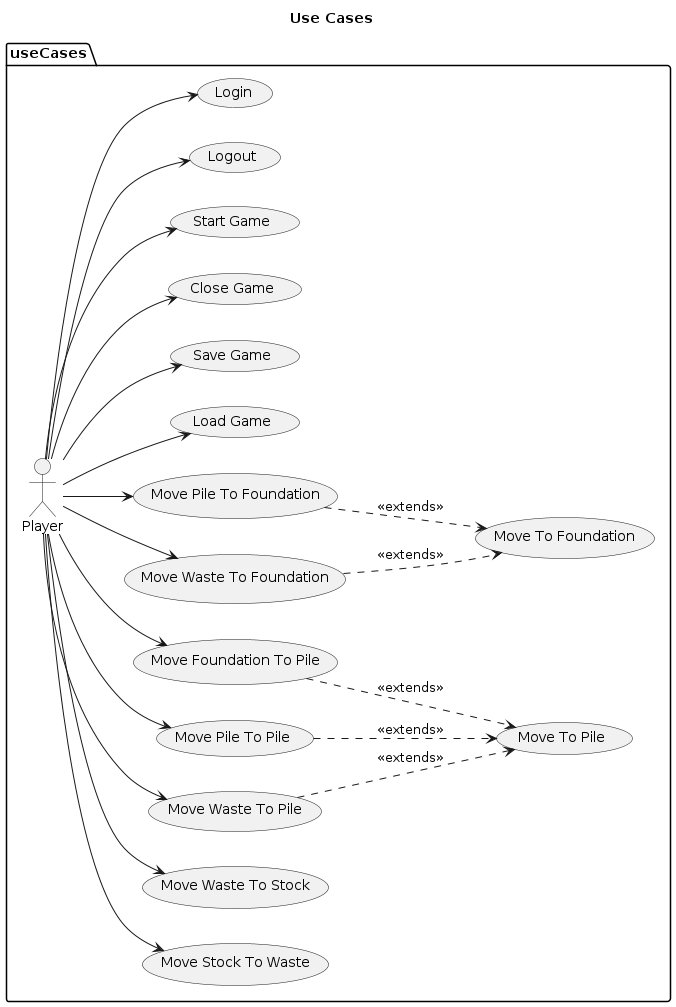

The diagram above was rendered by PlantUML. Its source (embedded in the PNG):
@startuml
left to right direction
title Use Cases

package useCases {
 
	actor Player as p
	
	p --> (Move Stock To Waste)
	p --> (Move Waste To Stock)
	
	p --> (Move Waste To Pile)
	p --> (Move Pile To Pile)
	p --> (Move Foundation To Pile)
	(Move Waste To Pile) ..> (Move To Pile) : <<extends>>
	(Move Pile To Pile) ..> (Move To Pile) : <<extends>>
	(Move Foundation To Pile) ..> (Move To Pile) : <<extends>>
	
	
	p --> (Move Waste To Foundation)
	p --> (Move Pile To Foundation)
	(Move Waste To Foundation) ..> (Move To Foundation) : <<extends>>
	(Move Pile To Foundation) ..> (Move To Foundation) : <<extends>>
	
	p --> (Load Game)
	p --> (Save Game)
	p --> (Close Game)
	p --> (Start Game)
	p --> (Logout)
	p --> (Login)
}

@enduml